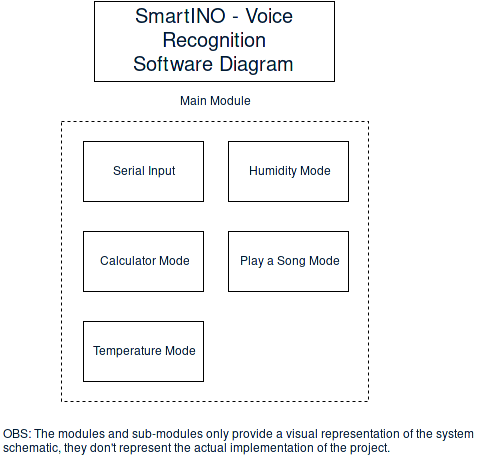

The diagram above was exported from draw.io. Its source (the exported page's mxGraphModel, read from the mxfile embedded in the PNG):
<mxGraphModel dx="1110" dy="574" grid="1" gridSize="10" guides="1" tooltips="1" connect="1" arrows="1" fold="1" page="1" pageScale="1" pageWidth="1169" pageHeight="826" math="0" shadow="0">
  <root>
    <mxCell id="0" />
    <mxCell id="1" parent="0" />
    <mxCell id="2" value="SmartINO - Voice Recognition&lt;br&gt;Software Diagram&lt;br&gt;" style="whiteSpace=wrap;html=1;fontSize=20;fontColor=#001933;align=center;" vertex="1" parent="1">
      <mxGeometry x="153" y="70" width="240" height="80" as="geometry" />
    </mxCell>
    <mxCell id="3" value="Serial Input&lt;br&gt;" style="whiteSpace=wrap;html=1;fontSize=12;fontColor=#001933;align=center;" vertex="1" parent="1">
      <mxGeometry x="142" y="210" width="120" height="60" as="geometry" />
    </mxCell>
    <mxCell id="4" value="Calculator Mode&lt;br&gt;" style="whiteSpace=wrap;html=1;fontSize=12;fontColor=#001933;align=center;" vertex="1" parent="1">
      <mxGeometry x="142" y="300" width="120" height="60" as="geometry" />
    </mxCell>
    <mxCell id="5" value="Temperature Mode&lt;br&gt;" style="whiteSpace=wrap;html=1;fontSize=12;fontColor=#001933;align=center;" vertex="1" parent="1">
      <mxGeometry x="142" y="390" width="120" height="60" as="geometry" />
    </mxCell>
    <mxCell id="6" value="" style="whiteSpace=wrap;html=1;fontSize=12;fontColor=#001933;align=center;dashed=1;fillColor=none;" vertex="1" parent="1">
      <mxGeometry x="120" y="190" width="307" height="280" as="geometry" />
    </mxCell>
    <mxCell id="7" value="Main Module&lt;br&gt;" style="text;html=1;strokeColor=none;fillColor=none;align=center;verticalAlign=middle;whiteSpace=wrap;dashed=1;fontSize=12;fontColor=#001933;" vertex="1" parent="1">
      <mxGeometry x="223" y="150" width="100" height="40" as="geometry" />
    </mxCell>
    <mxCell id="8" value="OBS: The modules and sub-modules only provide a visual representation of the system schematic, they don't represent the actual implementation of the project.&lt;br&gt;" style="text;html=1;strokeColor=none;fillColor=none;align=left;verticalAlign=middle;whiteSpace=wrap;dashed=1;fontSize=12;fontColor=#001933;" vertex="1" parent="1">
      <mxGeometry x="60" y="490" width="480" height="40" as="geometry" />
    </mxCell>
    <mxCell id="9" value="Humidity Mode&lt;br&gt;" style="whiteSpace=wrap;html=1;fontSize=12;fontColor=#001933;align=center;" vertex="1" parent="1">
      <mxGeometry x="287" y="210" width="120" height="60" as="geometry" />
    </mxCell>
    <mxCell id="10" value="Play a Song Mode&lt;br&gt;" style="whiteSpace=wrap;html=1;fontSize=12;fontColor=#001933;align=center;" vertex="1" parent="1">
      <mxGeometry x="287" y="300" width="120" height="60" as="geometry" />
    </mxCell>
  </root>
</mxGraphModel>